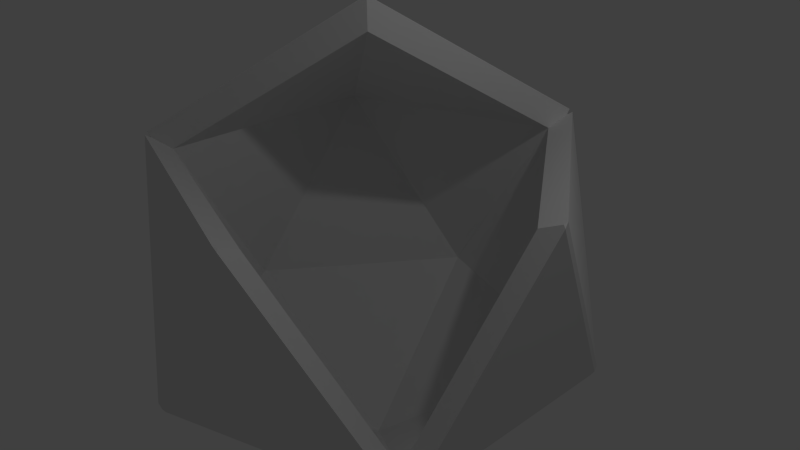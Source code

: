 # Source: hollowico-5.blend  (saved by Blender 2.69.0; exported with 4.5.12 LTS)
import bpy
from mathutils import Matrix  # noqa: F401  (used for matrix-valued properties, if any)

bpy.ops.wm.read_factory_settings(use_empty=True)
scene = bpy.context.scene
scene.name = 'Scene'

# ---- collections
col_collection_1 = bpy.data.collections.new('Collection 1'); scene.collection.children.link(col_collection_1)

# ---- world
world_world = bpy.data.worlds.new('World'); scene.world = world_world
world_world.color = (0.05088, 0.05088, 0.05088)
world_world.use_sun_shadow = False
world_world.sun_shadow_jitter_overblur = 0.0
world_world.cycles.sampling_method = 'MANUAL'
world_world.cycles.sample_map_resolution = 256

# ---- cameras
cam_camera = bpy.data.cameras.new('Camera')
cam_camera.clip_end = 100.0
cam_camera.lens = 35.0
cam_camera.sensor_width = 32.0
cam_camera.sensor_height = 18.0
cam_camera.ortho_scale = 7.314
cam_camera.dof.focus_distance = 0.0
cam_camera.dof.aperture_fstop = 128.0

# ---- lights
light_lamp = bpy.data.lights.new('Lamp', 'POINT')
light_lamp.transmission_factor = 0.0
light_lamp.cutoff_distance = 30.0
light_lamp.energy = 100.0
light_lamp.shadow_buffer_clip_start = 1.001
light_lamp.shadow_soft_size = 0.1
light_lamp.shadow_maximum_resolution = 0.006
light_lamp.use_absolute_resolution = True
light_lamp.cycles.use_multiple_importance_sampling = False

# ---- meshes
me_icosphere = bpy.data.meshes.new('Icosphere')
me_icosphere.from_pydata([(-9.713e-05, 7.026e-05, -2.881), (-0.7962, -2.45, -1.288), (2.084, -1.514, -1.288), (2.084, 1.514, -1.288), (-2.576, 7.026e-05, -1.288), (-0.7962, 2.45, -1.288), (2.576, -0.001684, 1.29), (0.7975, -2.449, 1.29), (-2.084, -1.514, 1.288), (-2.084, 1.514, 1.288), (0.796, 2.45, 1.288), (0.002319, -0.001684, 2.881), (0.02446, -0.07551, -3.234), (-0.06439, -0.04664, -3.234), (-0.06439, 0.04678, -3.234), (0.02446, 0.07565, -3.234), (0.07937, 7.026e-05, -3.234), (2.29, -1.721, -1.504), (2.344, -1.646, -1.504), (2.394, -1.703, -1.425), (2.312, -1.68, -1.429), (2.36, -1.75, -1.425), (-0.9693, -2.738, -1.425), (-0.9295, -2.709, -1.504), (-0.8407, -2.738, -1.504), (-0.8255, -2.785, -1.425), (-0.905, -2.785, -1.376), (-2.904, 0.07565, -1.425), (-2.864, 0.04678, -1.504), (-2.864, -0.04664, -1.504), (-2.904, -0.0755, -1.425), (-2.928, 7.026e-05, -1.376), (-0.8255, 2.785, -1.425), (-0.8407, 2.738, -1.504), (-0.9295, 2.71, -1.504), (-0.9693, 2.738, -1.425), (-0.905, 2.785, -1.376), (2.369, 1.721, -1.376), (2.394, 1.646, -1.425), (2.344, 1.646, -1.504), (2.29, 1.721, -1.504), (2.305, 1.768, -1.425), (0.8557, -2.785, 1.473), (0.9352, -2.785, 1.424), (0.8948, -2.753, 1.448), (-2.345, -1.703, 1.504), (-2.394, -1.646, 1.424), (-2.369, -1.721, 1.375), (-2.329, -1.75, 1.473), (-2.312, -1.68, 1.429), (-2.29, 1.721, 1.504), (-2.305, 1.768, 1.424), (-2.369, 1.721, 1.375), (-2.394, 1.646, 1.424), (-2.345, 1.646, 1.504), (0.9445, 2.756, 1.473), (0.9048, 2.785, 1.375), (0.8253, 2.785, 1.424), (0.8954, 2.756, 1.504), (0.883, 2.718, 1.429), (2.938, -0.0288, 1.424), (2.913, 0.04678, 1.473), (2.895, -0.0001743, 1.448), (0.01508, 0.04678, 3.265), (-0.03983, -0.0288, 3.265), (0.0002401, -0.0001744, 3.237)], [], [(18, 16, 39), (14, 28, 34), (12, 17, 24), (15, 33, 40), (19, 38, 60), (20, 19, 60, 62, 6, 2), (44, 43, 21, 20, 2, 7), (31, 46, 53), (36, 51, 57), (37, 55, 61), (30, 22, 47), (35, 27, 52), (41, 32, 56), (49, 48, 42, 44, 7, 8), (45, 49, 8, 11, 65, 64), (59, 58, 63, 65, 11, 10), (0, 1, 2), (2, 3, 0), (0, 4, 1), (0, 5, 4), (0, 3, 5), (2, 6, 3), (1, 7, 2), (4, 8, 1), (5, 9, 4), (3, 10, 5), (54, 45, 64), (1, 8, 7), (4, 9, 8), (5, 10, 9), (3, 6, 10), (26, 42, 48), (9, 11, 8), (10, 11, 9), (25, 21, 43), (62, 61, 55, 59, 10, 6), (58, 50, 63), (12, 13, 14, 15, 16), (17, 18, 19, 20, 21), (22, 23, 24, 25, 26), (27, 28, 29, 30, 31), (32, 33, 34, 35, 36), (37, 38, 39, 40, 41), (42, 43, 44), (45, 46, 47, 48, 49), (50, 51, 52, 53, 54), (55, 56, 57, 58, 59), (60, 61, 62), (63, 64, 65), (23, 13, 12, 24), (16, 18, 17, 12), (21, 25, 24, 17), (38, 19, 18, 39), (15, 40, 39, 16), (28, 14, 13, 29), (22, 30, 29, 23), (33, 15, 14, 34), (27, 35, 34, 28), (32, 41, 40, 33), (37, 61, 60, 38), (42, 26, 25, 43), (46, 31, 30, 47), (26, 48, 47, 22), (51, 36, 35, 52), (31, 53, 52, 27), (55, 37, 41, 56), (36, 57, 56, 32), (45, 54, 53, 46), (50, 58, 57, 51), (63, 50, 54, 64), (13, 23, 29)])
_uv = me_icosphere.uv_layers.new(name='UVMap')
_uv.uv.foreach_set('vector', [0.9776, 0.9576, 0.1765, 0.4965, 0.9776, 0.03313, 0.9776, 0.03309, 0.9776, 0.9576, 0.1765, 0.4942, 0.1765, 0.4965, 0.9776, 0.03313, 0.9776, 0.9576, 0.9776, 0.03313, 0.9776, 0.9576, 0.1765, 0.4965, 0.9776, 0.01692, 0.9776, 0.9576, 0.1625, 0.4885, 0.1369, 0.1053, 0.1376, 0.09326, 0.6124, 0.09326, 0.6163, 0.1002, 0.5898, 0.1431, 0.1606, 0.1431, 0.1337, 0.0504, 0.1376, 0.04346, 0.6124, 0.04346, 0.6132, 0.05547, 0.5898, 0.09326, 0.1602, 0.09326, 0.1765, 0.4965, 0.9776, 0.03313, 0.9776, 0.9576, 0.9776, 0.9576, 0.1765, 0.4965, 0.9776, 0.03313, 0.9776, 0.9576, 0.1625, 0.4861, 0.9776, 0.01688, 0.9776, 0.03309, 0.9776, 0.9576, 0.1765, 0.4942, 0.9767, 0.03316, 0.9767, 0.959, 0.1775, 0.4966, 0.1775, 0.4966, 0.9767, 0.03316, 0.9767, 0.959, 0.1369, 0.05547, 0.1376, 0.04346, 0.6124, 0.04346, 0.6163, 0.0504, 0.5898, 0.09326, 0.1606, 0.09326, 0.6124, 0.04346, 0.6132, 0.05559, 0.5898, 0.09375, 0.1602, 0.09375, 0.1337, 0.05047, 0.1376, 0.04346, 0.1369, 0.1053, 0.1376, 0.09326, 0.6124, 0.09326, 0.6163, 0.1002, 0.5898, 0.1431, 0.1606, 0.1431, 0.01562, 0.9917, 0.4355, 0.749, 0.01562, 0.5063, 0.01562, 0.5063, 0.01562, 0.9917, 0.4355, 0.749, 0.4355, 0.749, 0.01562, 0.5063, 0.01562, 0.9917, 0.01562, 0.5063, 0.01562, 0.9917, 0.4355, 0.749, 0.01562, 0.9917, 0.4355, 0.749, 0.01562, 0.5063, 0.4355, 0.749, 0.01562, 0.5063, 0.01562, 0.9917, 0.4355, 0.749, 0.01562, 0.5063, 0.01562, 0.9917, 0.01562, 0.5063, 0.01562, 0.9917, 0.4355, 0.749, 0.01562, 0.9917, 0.4355, 0.749, 0.01562, 0.5063, 0.4355, 0.749, 0.01562, 0.5063, 0.01562, 0.9917, 0.9767, 0.03072, 0.9767, 0.9728, 0.1634, 0.5023, 0.4355, 0.749, 0.01562, 0.5063, 0.01562, 0.9917, 0.01562, 0.5063, 0.01562, 0.9917, 0.4355, 0.749, 0.01562, 0.5063, 0.01562, 0.9917, 0.4355, 0.749, 0.4355, 0.749, 0.01562, 0.5063, 0.01562, 0.9917, 0.9776, 0.9576, 0.1625, 0.4885, 0.9776, 0.01692, 0.01562, 0.5063, 0.01562, 0.9932, 0.4355, 0.749, 0.4355, 0.749, 0.01562, 0.5063, 0.01562, 0.9917, 0.1765, 0.4942, 0.9917, 0.02501, 0.9917, 0.9657, 0.1337, 0.1008, 0.1376, 0.09375, 0.6124, 0.09375, 0.6132, 0.1059, 0.5898, 0.144, 0.1602, 0.144, 0.9776, 0.01932, 0.9776, 0.96, 0.1625, 0.4885, 0.1765, 0.4965, 0.1643, 0.5178, 0.1444, 0.5097, 0.1444, 0.4835, 0.1643, 0.4753, 0.9776, 0.03313, 0.9654, 0.01192, 0.9946, 0.003774, 0.9832, 0.02357, 1.002, 0.01688, 0.9776, 0.9576, 1.002, 0.9576, 1.005, 0.9789, 0.9823, 0.9919, 0.9654, 0.9788, 0.9767, 0.959, 1.001, 0.959, 1.004, 0.9803, 0.9814, 0.9934, 0.9645, 0.9803, 0.9767, 0.03316, 0.9645, 0.01191, 0.9814, -0.001243, 1.004, 0.01188, 1.001, 0.03315, 0.9776, 0.9576, 1.002, 0.9576, 1.005, 0.9789, 0.9823, 0.9919, 0.9654, 0.9788, 0.1625, 0.4885, 0.1502, 0.5097, 0.1582, 0.4965, 0.9767, 0.9728, 1.001, 0.9566, 1.004, 0.9778, 0.9785, 0.986, 0.9822, 0.9662, 0.9776, 0.96, 1.002, 0.9601, 1.005, 0.9813, 0.9823, 0.9944, 0.9654, 0.9812, 0.1625, 0.4861, 0.1643, 0.5154, 0.1444, 0.5073, 0.1502, 0.481, 0.1655, 0.4942, 0.1625, 0.4885, 0.1502, 0.5097, 0.1582, 0.4965, 0.1625, 0.4885, 0.1502, 0.5097, 0.1582, 0.4965, 0.1765, 0.4965, 0.9776, 0.9576, 0.9654, 0.9789, 0.1643, 0.5178, 0.1765, 0.4965, 0.9776, 0.9576, 0.9654, 0.9789, 0.1643, 0.5178, 0.9917, 0.02501, 0.1765, 0.4942, 0.1643, 0.4729, 0.9654, 0.01185, 0.9776, 0.9576, 0.9776, 0.01692, 1.002, 0.0331, 1.002, 0.9576, 0.9776, 0.03313, 0.1765, 0.4965, 0.1643, 0.4753, 0.9654, 0.01192, 0.9776, 0.9576, 0.9776, 0.03309, 1.002, 0.03313, 1.002, 0.9576, 0.9776, 0.9576, 0.9776, 0.03309, 1.002, 0.03313, 1.002, 0.9576, 0.9776, 0.9576, 0.9776, 0.03313, 1.002, 0.0331, 1.002, 0.9576, 0.9767, 0.959, 0.9767, 0.03316, 1.001, 0.03314, 1.001, 0.959, 0.9767, 0.03316, 0.1775, 0.4966, 0.1652, 0.4753, 0.9645, 0.01191, 0.9776, 0.9576, 0.9776, 0.01688, 1.002, 0.01691, 1.002, 0.9576, 0.1625, 0.4885, 0.9776, 0.9576, 0.9654, 0.9789, 0.1502, 0.5097, 0.9776, 0.03313, 0.1765, 0.4965, 0.1643, 0.4753, 0.9654, 0.01192, 0.9776, 0.9576, 0.9776, 0.01692, 1.002, 0.0331, 1.002, 0.9576, 0.1765, 0.4965, 0.9776, 0.9576, 0.9654, 0.9789, 0.1643, 0.5178, 0.1765, 0.4965, 0.9776, 0.9576, 0.9654, 0.9789, 0.1643, 0.5178, 0.1625, 0.4861, 0.9776, 0.9576, 0.9654, 0.9788, 0.1643, 0.5154, 0.9776, 0.9576, 0.9776, 0.03313, 1.002, 0.0331, 1.002, 0.9576, 0.9767, 0.9728, 0.9767, 0.03072, 1.001, 0.0307, 1.001, 0.9566, 0.9776, 0.96, 0.9776, 0.01932, 1.002, 0.03557, 1.002, 0.9601, 0.1625, 0.4885, 0.9776, 0.96, 0.9654, 0.9812, 0.1502, 0.5097, 0.9776, 0.9576, 0.1765, 0.4965, 0.9776, 0.03313])
me_icosphere.use_remesh_preserve_volume = False
me_icosphere.use_remesh_preserve_attributes = False
me_icosphere.use_mirror_vertex_groups = False
me_icosphere.update()

# ---- objects
ob_icosphere = bpy.data.objects.new('Icosphere', me_icosphere)
ob_lamp = bpy.data.objects.new('Lamp', light_lamp)
ob_camera = bpy.data.objects.new('Camera', cam_camera)

# ---- transforms, parenting, visibility, modifiers, constraints
ob_icosphere.location = (0.0, 0.0, 0.0)
ob_icosphere.lineart.crease_threshold = 0.0
ob_lamp.location = (4.076, 1.005, 5.904)
ob_lamp.rotation_euler = (0.6503, 0.05522, 1.866)
ob_lamp.lock_rotations_4d = False
ob_lamp.empty_display_type = 'ARROWS'
ob_lamp.color = (0.0, 0.0, 0.0, 0.0)
ob_lamp.lineart.crease_threshold = 0.0
ob_camera.location = (7.481, -6.508, 5.344)
ob_camera.rotation_euler = (1.109, 0.01082, 0.8149)
ob_camera.lock_rotations_4d = False
ob_camera.empty_display_type = 'ARROWS'
ob_camera.color = (0.0, 0.0, 0.0, 0.0)
ob_camera.display_type = 'WIRE'
ob_camera.lineart.crease_threshold = 0.0

# ---- collection membership
col_collection_1.objects.link(ob_icosphere)
col_collection_1.objects.link(ob_lamp)
col_collection_1.objects.link(ob_camera)

# ---- scene / render settings (as saved in the file)
scene.camera = ob_camera
scene.frame_start = 1; scene.frame_end = 250; scene.frame_set(1)
scene.render.engine = 'BLENDER_EEVEE_NEXT'
scene.render.image_settings.compression = 90
scene.render.resolution_percentage = 50
scene.render.dither_intensity = 0.0
scene.cycles.use_denoising = False
scene.cycles.samples = 10
scene.cycles.sampling_pattern = 'TABULATED_SOBOL'
scene.cycles.light_sampling_threshold = 0.0
scene.cycles.use_adaptive_sampling = False
scene.cycles.use_light_tree = False
scene.cycles.blur_glossy = 0.0
scene.cycles.volume_bounces = 1
scene.cycles.pixel_filter_type = 'GAUSSIAN'
scene.cycles.sample_clamp_indirect = 0.0
scene.view_settings.view_transform = 'Standard'
bpy.context.view_layer.update()
